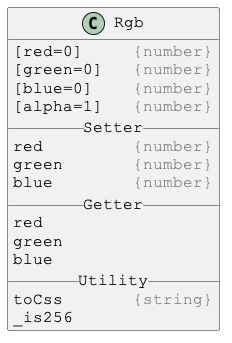

The diagram above was rendered by PlantUML. Its source (embedded in the PNG):
@startuml

skinparam DefaultFontSize 16
skinparam DefaultFontName Courier New

class Rgb {
[red=0]     <color:gray>{number}</color>
[green=0]   <color:gray>{number}</color>
[blue=0]    <color:gray>{number}</color>
[alpha=1]   <color:gray>{number}</color>
__ Setter __
red         <color:gray>{number}</color>
green       <color:gray>{number}</color>
blue        <color:gray>{number}</color>
__ Getter __
red
green
blue
__ Utility __
toCss       <color:gray>{string}</color>
_is256
}

@enduml